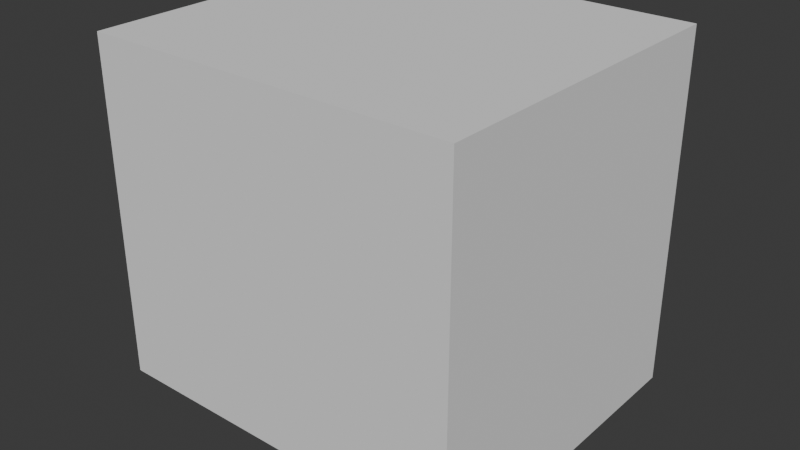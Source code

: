# Source: kitchenCabinet.blend  (saved by Blender 4.1.24; exported with 4.5.12 LTS)
import bpy
from mathutils import Matrix  # noqa: F401  (used for matrix-valued properties, if any)

bpy.ops.wm.read_factory_settings(use_empty=True)
scene = bpy.context.scene
scene.name = 'Scene'

# ---- collections
col_collection = bpy.data.collections.new('Collection'); scene.collection.children.link(col_collection)

# ---- world
world_world = bpy.data.worlds.new('World'); scene.world = world_world
world_world.use_nodes = True; world_world.node_tree.nodes.clear()
_N = world_world.node_tree.nodes; _L = world_world.node_tree.links
n0 = _N.new('ShaderNodeOutputWorld'); n0.name = 'World Output'; n0.location = (300, 300)
n1 = _N.new('ShaderNodeBackground'); n1.name = 'Background'; n1.location = (10, 300)
n1.inputs[0].default_value = (0.05088, 0.05088, 0.05088, 1.0)
_L.new(n1.outputs[0], n0.inputs[0])
n0.is_active_output = True
world_world.color = (0.05088, 0.05088, 0.05088)
world_world.use_sun_shadow = False
world_world.sun_shadow_jitter_overblur = 0.0

# ---- meshes
me_cube_003 = bpy.data.meshes.new('Cube.003')
me_cube_003.from_pydata([(0.0, 0.0, -5.0), (0.0, 0.0, 5.0), (0.0, 10.0, -5.0), (0.0, 10.0, 5.0), (10.0, 0.0, -5.0), (10.0, 0.0, 5.0), (10.0, 10.0, -5.0), (10.0, 10.0, 5.0), (0.0, 0.0, 6.0), (0.0, 10.0, 6.0), (10.0, 10.0, 6.0), (10.0, 0.0, 6.0), (10.7, 10.0, 5.0), (10.7, 0.0, 5.0), (10.7, 10.0, 6.0), (10.7, 0.0, 6.0), (11.0, 0.0, 5.5), (11.0, 10.0, 5.5), (10.22, 9.5, 4.5), (10.22, 9.5, -4.5), (10.22, 0.5, 4.5), (10.22, 0.5, -4.5), (9.775, 9.5, 4.5), (9.775, 9.5, -4.5), (9.775, 0.5, 4.5), (9.775, 0.5, -4.5)], [], [(2, 3, 7, 6), (6, 7, 5, 4), (4, 5, 1, 0), (10, 9, 8, 11), (1, 5, 11, 8), (7, 3, 9, 10), (11, 5, 13, 16, 15), (16, 17, 14, 15), (10, 11, 15, 14), (5, 7, 12, 13), (7, 10, 14, 17, 12), (13, 12, 17, 16), (18, 20, 21, 19), (20, 24, 25, 21), (22, 18, 19, 23), (20, 18, 22, 24), (25, 23, 19, 21), (0, 1, 3, 2), (9, 3, 1, 8)])
_uv = me_cube_003.uv_layers.new(name='UVMap')
_uv.uv.foreach_set('vector', [0.4175, 0.8951, 0.5661, 0.8962, 0.4824, 0.8124, 0.5463, 0.8093, 0.5463, 0.8093, 0.4824, 0.8124, 0.4765, 0.9237, 0.5296, 0.928, 0.5296, 0.928, 0.4765, 0.9237, 0.5755, 0.7512, 0.4175, 0.7414, 0.7807, 0.8097, 0.8488, 0.8729, 0.8713, 0.7674, 0.7759, 0.9313, 0.888, 0.7512, 0.789, 0.9237, 0.7759, 0.9313, 0.8713, 0.7674, 0.7949, 0.8124, 0.8786, 0.8962, 0.8488, 0.8729, 0.7807, 0.8097, 0.7759, 0.9313, 0.789, 0.9237, 0.7865, 0.934, 0.7836, 0.9362, 0.7804, 0.935, 0.7836, 0.9362, 0.7866, 0.8027, 0.7838, 0.8041, 0.7804, 0.935, 0.7807, 0.8097, 0.7759, 0.9313, 0.7804, 0.935, 0.7838, 0.8041, 0.789, 0.9237, 0.7949, 0.8124, 0.7898, 0.8046, 0.7865, 0.934, 0.7949, 0.8124, 0.7807, 0.8097, 0.7838, 0.8041, 0.7866, 0.8027, 0.7898, 0.8046, 0.7865, 0.934, 0.7898, 0.8046, 0.7866, 0.8027, 0.7836, 0.9362, 0.9226, 0.7401, 0.7391, 0.7585, 0.7358, 0.9428, 0.9193, 0.9245, 0.7391, 0.7585, 0.7262, 0.7465, 0.7262, 0.9533, 0.7358, 0.9428, 0.9323, 0.7297, 0.9226, 0.7401, 0.9193, 0.9245, 0.9323, 0.9364, 0.7391, 0.7585, 0.9226, 0.7401, 0.9323, 0.7297, 0.7262, 0.7465, 0.7262, 0.9533, 0.9323, 0.9364, 0.9193, 0.9245, 0.7358, 0.9428, 0.4175, 0.7414, 0.5755, 0.7512, 0.5661, 0.8962, 0.4175, 0.8951, 0.9582, 0.8358, 0.8786, 0.8962, 0.7611, 0.8059, 0.8713, 0.7674])
me_cube_003.update()

# ---- objects
ob_cube_001 = bpy.data.objects.new('Cube.001', me_cube_003)

# ---- transforms, parenting, visibility, modifiers, constraints
ob_cube_001.location = (5.0, 0.0, 0.0)
ob_cube_001.rotation_euler = (-0.0, 1.571, 0.0)

# ---- collection membership
col_collection.objects.link(ob_cube_001)

# ---- scene / render settings (as saved in the file)
scene.frame_start = 1; scene.frame_end = 250; scene.frame_set(1)
scene.render.engine = 'BLENDER_EEVEE_NEXT'
scene.cycles.sampling_pattern = 'TABULATED_SOBOL'
scene.eevee.ray_tracing_options.trace_max_roughness = 0.0
bpy.context.view_layer.update()

# ---- added for rendering (the .blend has no active camera and no usable light): camera, sun
cam_auto = bpy.data.cameras.new('AutoCamera')
cam_auto.lens = 50.0
cam_auto.sensor_width = 36.0
cam_auto.clip_end = 1000.0
ob_auto_camera = bpy.data.objects.new('AutoCamera', cam_auto)
scene.collection.objects.link(ob_auto_camera)
ob_auto_camera.location = (22.6104, -15.5325, 8.18832)
ob_auto_camera.rotation_euler = (1.09748, -7.21219e-08, 0.694738)
scene.camera = ob_auto_camera
light_auto_sun = bpy.data.lights.new('AutoSun', 'SUN')
light_auto_sun.energy = 3.0
light_auto_sun.angle = 0.0523599
ob_auto_sun = bpy.data.objects.new('AutoSun', light_auto_sun)
scene.collection.objects.link(ob_auto_sun)
ob_auto_sun.rotation_euler = (0.872665, 0.174533, 0.523599)
bpy.context.view_layer.update()
